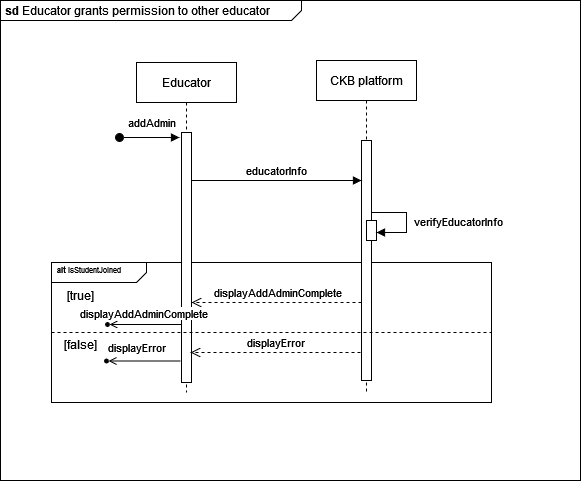

The diagram above was exported from draw.io. Its source (the exported page's mxGraphModel, read from the mxfile embedded in the PNG):
<mxGraphModel dx="2130" dy="851" grid="1" gridSize="10" guides="1" tooltips="1" connect="1" arrows="1" fold="1" page="1" pageScale="1" pageWidth="850" pageHeight="1100" math="0" shadow="0">
  <root>
    <mxCell id="0" />
    <mxCell id="1" parent="0" />
    <mxCell id="-BKpx1BgmNJZOii9PKZd-23" value="&lt;p style=&quot;margin:0px;margin-top:4px;margin-left:5px;text-align:left;&quot;&gt;&lt;b&gt;sd&lt;/b&gt; Educator grants permission to other educator&lt;br&gt;&lt;/p&gt;" style="html=1;shape=mxgraph.sysml.package;overflow=fill;labelX=301;align=left;spacingLeft=5;verticalAlign=top;spacingTop=-3;" vertex="1" parent="1">
      <mxGeometry x="-820" y="670" width="580" height="480" as="geometry" />
    </mxCell>
    <mxCell id="-BKpx1BgmNJZOii9PKZd-151" value="&lt;font style=&quot;font-size: 8px;&quot;&gt;&lt;b&gt;&amp;nbsp;&amp;nbsp; alt &lt;/b&gt;isStudentJoined&lt;/font&gt;" style="html=1;shape=mxgraph.sysml.package;overflow=fill;labelX=95;align=left;spacingLeft=5;verticalAlign=top;spacingTop=-3;" vertex="1" parent="1">
      <mxGeometry x="-769" y="932" width="440" height="140" as="geometry" />
    </mxCell>
    <mxCell id="-BKpx1BgmNJZOii9PKZd-152" value="Educator" style="shape=umlLifeline;perimeter=lifelinePerimeter;whiteSpace=wrap;html=1;container=0;dropTarget=0;collapsible=0;recursiveResize=0;outlineConnect=0;portConstraint=eastwest;newEdgeStyle={&quot;edgeStyle&quot;:&quot;elbowEdgeStyle&quot;,&quot;elbow&quot;:&quot;vertical&quot;,&quot;curved&quot;:0,&quot;rounded&quot;:0};" vertex="1" parent="1">
      <mxGeometry x="-684" y="732" width="100" height="330" as="geometry" />
    </mxCell>
    <mxCell id="-BKpx1BgmNJZOii9PKZd-153" value="" style="html=1;points=[];perimeter=orthogonalPerimeter;outlineConnect=0;targetShapes=umlLifeline;portConstraint=eastwest;newEdgeStyle={&quot;edgeStyle&quot;:&quot;elbowEdgeStyle&quot;,&quot;elbow&quot;:&quot;vertical&quot;,&quot;curved&quot;:0,&quot;rounded&quot;:0};" vertex="1" parent="-BKpx1BgmNJZOii9PKZd-152">
      <mxGeometry x="45" y="70" width="10" height="250" as="geometry" />
    </mxCell>
    <mxCell id="-BKpx1BgmNJZOii9PKZd-154" value="addAdmin" style="html=1;verticalAlign=bottom;startArrow=oval;endArrow=block;startSize=8;edgeStyle=elbowEdgeStyle;elbow=vertical;curved=0;rounded=0;" edge="1" parent="-BKpx1BgmNJZOii9PKZd-152">
      <mxGeometry x="0.0642" y="5" relative="1" as="geometry">
        <mxPoint x="-17" y="75" as="sourcePoint" />
        <mxPoint x="42.99999999999977" y="75.13793103448279" as="targetPoint" />
        <mxPoint as="offset" />
      </mxGeometry>
    </mxCell>
    <mxCell id="-BKpx1BgmNJZOii9PKZd-155" value="CKB platform" style="shape=umlLifeline;perimeter=lifelinePerimeter;whiteSpace=wrap;html=1;container=0;dropTarget=0;collapsible=0;recursiveResize=0;outlineConnect=0;portConstraint=eastwest;newEdgeStyle={&quot;edgeStyle&quot;:&quot;elbowEdgeStyle&quot;,&quot;elbow&quot;:&quot;vertical&quot;,&quot;curved&quot;:0,&quot;rounded&quot;:0};" vertex="1" parent="1">
      <mxGeometry x="-504" y="730" width="100" height="332" as="geometry" />
    </mxCell>
    <mxCell id="-BKpx1BgmNJZOii9PKZd-156" value="" style="html=1;points=[];perimeter=orthogonalPerimeter;outlineConnect=0;targetShapes=umlLifeline;portConstraint=eastwest;newEdgeStyle={&quot;edgeStyle&quot;:&quot;elbowEdgeStyle&quot;,&quot;elbow&quot;:&quot;vertical&quot;,&quot;curved&quot;:0,&quot;rounded&quot;:0};" vertex="1" parent="-BKpx1BgmNJZOii9PKZd-155">
      <mxGeometry x="45" y="80" width="10" height="240" as="geometry" />
    </mxCell>
    <mxCell id="-BKpx1BgmNJZOii9PKZd-157" value="" style="html=1;points=[];perimeter=orthogonalPerimeter;outlineConnect=0;targetShapes=umlLifeline;portConstraint=eastwest;newEdgeStyle={&quot;edgeStyle&quot;:&quot;elbowEdgeStyle&quot;,&quot;elbow&quot;:&quot;vertical&quot;,&quot;curved&quot;:0,&quot;rounded&quot;:0};" vertex="1" parent="-BKpx1BgmNJZOii9PKZd-155">
      <mxGeometry x="50" y="160" width="10" height="20" as="geometry" />
    </mxCell>
    <mxCell id="-BKpx1BgmNJZOii9PKZd-158" value="" style="html=1;verticalAlign=bottom;endArrow=block;edgeStyle=elbowEdgeStyle;elbow=horizontal;curved=0;rounded=0;" edge="1" parent="1" source="-BKpx1BgmNJZOii9PKZd-156">
      <mxGeometry relative="1" as="geometry">
        <mxPoint x="-444" y="882" as="sourcePoint" />
        <Array as="points">
          <mxPoint x="-414" y="882" />
        </Array>
        <mxPoint x="-444" y="902" as="targetPoint" />
      </mxGeometry>
    </mxCell>
    <mxCell id="-BKpx1BgmNJZOii9PKZd-159" value="verifyEducatorInfo" style="edgeLabel;html=1;align=center;verticalAlign=middle;resizable=0;points=[];" vertex="1" connectable="0" parent="-BKpx1BgmNJZOii9PKZd-158">
      <mxGeometry x="0.0165" y="-1" relative="1" as="geometry">
        <mxPoint x="52" as="offset" />
      </mxGeometry>
    </mxCell>
    <mxCell id="-BKpx1BgmNJZOii9PKZd-160" value="educatorInfo" style="html=1;verticalAlign=bottom;endArrow=block;curved=0;rounded=0;" edge="1" parent="1">
      <mxGeometry width="80" relative="1" as="geometry">
        <mxPoint x="-629" y="850" as="sourcePoint" />
        <mxPoint x="-459" y="850" as="targetPoint" />
      </mxGeometry>
    </mxCell>
    <mxCell id="-BKpx1BgmNJZOii9PKZd-161" value="" style="endArrow=none;dashed=1;html=1;rounded=0;exitX=0;exitY=0.5;exitDx=0;exitDy=0;exitPerimeter=0;entryX=1;entryY=0.5;entryDx=0;entryDy=0;entryPerimeter=0;" edge="1" parent="1" source="-BKpx1BgmNJZOii9PKZd-151" target="-BKpx1BgmNJZOii9PKZd-151">
      <mxGeometry width="50" height="50" relative="1" as="geometry">
        <mxPoint x="-529" y="1012" as="sourcePoint" />
        <mxPoint x="-479" y="962" as="targetPoint" />
      </mxGeometry>
    </mxCell>
    <mxCell id="-BKpx1BgmNJZOii9PKZd-162" value="" style="html=1;verticalAlign=bottom;endArrow=open;dashed=1;endSize=8;edgeStyle=elbowEdgeStyle;elbow=vertical;curved=0;rounded=0;" edge="1" parent="1">
      <mxGeometry relative="1" as="geometry">
        <mxPoint x="-629" y="972" as="targetPoint" />
        <Array as="points">
          <mxPoint x="-534" y="972" />
        </Array>
        <mxPoint x="-459" y="972" as="sourcePoint" />
      </mxGeometry>
    </mxCell>
    <mxCell id="-BKpx1BgmNJZOii9PKZd-163" value="displayAddAdminComplete" style="edgeLabel;html=1;align=center;verticalAlign=middle;resizable=0;points=[];" vertex="1" connectable="0" parent="-BKpx1BgmNJZOii9PKZd-162">
      <mxGeometry x="0.1104" relative="1" as="geometry">
        <mxPoint x="9" y="-11" as="offset" />
      </mxGeometry>
    </mxCell>
    <mxCell id="-BKpx1BgmNJZOii9PKZd-164" value="" style="ellipse;html=1;fillColor=strokeColor;direction=east;" vertex="1" parent="1">
      <mxGeometry x="-715" y="992" width="4" height="4" as="geometry" />
    </mxCell>
    <mxCell id="-BKpx1BgmNJZOii9PKZd-165" value="" style="endArrow=open;html=1;rounded=0;align=center;verticalAlign=top;endFill=0;labelBackgroundColor=none;endSize=6;entryX=1;entryY=0.5;entryDx=0;entryDy=0;" edge="1" parent="1">
      <mxGeometry relative="1" as="geometry">
        <mxPoint x="-639" y="994" as="sourcePoint" />
        <mxPoint x="-711" y="994" as="targetPoint" />
      </mxGeometry>
    </mxCell>
    <mxCell id="-BKpx1BgmNJZOii9PKZd-166" value="displayAddAdminComplete" style="edgeLabel;html=1;align=center;verticalAlign=middle;resizable=0;points=[];" vertex="1" connectable="0" parent="-BKpx1BgmNJZOii9PKZd-165">
      <mxGeometry x="0.0463" y="-1" relative="1" as="geometry">
        <mxPoint x="-1" y="-11" as="offset" />
      </mxGeometry>
    </mxCell>
    <mxCell id="-BKpx1BgmNJZOii9PKZd-167" value="displayError" style="html=1;verticalAlign=bottom;endArrow=open;dashed=1;endSize=8;edgeStyle=elbowEdgeStyle;elbow=vertical;curved=0;rounded=0;" edge="1" parent="1">
      <mxGeometry relative="1" as="geometry">
        <mxPoint x="-630" y="1022" as="targetPoint" />
        <Array as="points">
          <mxPoint x="-535" y="1022" />
        </Array>
        <mxPoint x="-460" y="1022" as="sourcePoint" />
      </mxGeometry>
    </mxCell>
    <mxCell id="-BKpx1BgmNJZOii9PKZd-168" value="" style="endArrow=open;html=1;rounded=0;align=center;verticalAlign=top;endFill=0;labelBackgroundColor=none;endSize=6;entryX=1;entryY=0.5;entryDx=0;entryDy=0;" edge="1" parent="1">
      <mxGeometry relative="1" as="geometry">
        <mxPoint x="-640" y="1030.5" as="sourcePoint" />
        <mxPoint x="-712" y="1030.5" as="targetPoint" />
      </mxGeometry>
    </mxCell>
    <mxCell id="-BKpx1BgmNJZOii9PKZd-169" value="displayError" style="edgeLabel;html=1;align=center;verticalAlign=middle;resizable=0;points=[];" vertex="1" connectable="0" parent="-BKpx1BgmNJZOii9PKZd-168">
      <mxGeometry x="-0.0317" y="-1" relative="1" as="geometry">
        <mxPoint x="-10" y="-13" as="offset" />
      </mxGeometry>
    </mxCell>
    <mxCell id="-BKpx1BgmNJZOii9PKZd-170" value="" style="ellipse;html=1;fillColor=strokeColor;direction=east;" vertex="1" parent="1">
      <mxGeometry x="-716" y="1028.5" width="4" height="4" as="geometry" />
    </mxCell>
    <mxCell id="-BKpx1BgmNJZOii9PKZd-171" value="[true]" style="text;html=1;align=center;verticalAlign=middle;resizable=0;points=[];autosize=1;strokeColor=none;fillColor=none;" vertex="1" parent="1">
      <mxGeometry x="-765" y="950" width="50" height="30" as="geometry" />
    </mxCell>
    <mxCell id="-BKpx1BgmNJZOii9PKZd-172" value="[false]" style="text;html=1;align=center;verticalAlign=middle;resizable=0;points=[];autosize=1;strokeColor=none;fillColor=none;" vertex="1" parent="1">
      <mxGeometry x="-770" y="998.5" width="60" height="30" as="geometry" />
    </mxCell>
  </root>
</mxGraphModel>